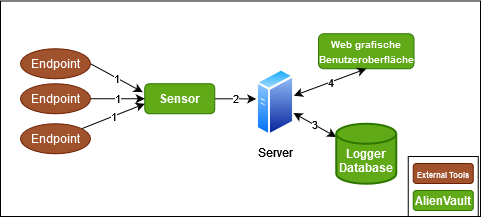

The diagram above was exported from draw.io. Its source (the exported page's mxGraphModel, read from the mxfile embedded in the PNG):
<mxGraphModel dx="1434" dy="782" grid="1" gridSize="10" guides="1" tooltips="1" connect="1" arrows="1" fold="1" page="1" pageScale="1" pageWidth="827" pageHeight="1169" math="0" shadow="0">
  <root>
    <mxCell id="WIyWlLk6GJQsqaUBKTNV-0" />
    <mxCell id="WIyWlLk6GJQsqaUBKTNV-1" parent="WIyWlLk6GJQsqaUBKTNV-0" />
    <mxCell id="CC44FsLXy5XZmS9B4NoA-0" value="" style="rounded=0;whiteSpace=wrap;html=1;" vertex="1" parent="WIyWlLk6GJQsqaUBKTNV-1">
      <mxGeometry x="170" y="74.5" width="480" height="215.5" as="geometry" />
    </mxCell>
    <mxCell id="CC44FsLXy5XZmS9B4NoA-1" value="" style="rounded=0;whiteSpace=wrap;html=1;" vertex="1" parent="WIyWlLk6GJQsqaUBKTNV-1">
      <mxGeometry x="577.75" y="230" width="70" height="60" as="geometry" />
    </mxCell>
    <mxCell id="CC44FsLXy5XZmS9B4NoA-2" value="1" style="rounded=0;orthogonalLoop=1;jettySize=auto;html=1;entryX=-0.029;entryY=0.278;entryDx=0;entryDy=0;entryPerimeter=0;exitX=1;exitY=0.5;exitDx=0;exitDy=0;" edge="1" parent="WIyWlLk6GJQsqaUBKTNV-1" source="CC44FsLXy5XZmS9B4NoA-3" target="CC44FsLXy5XZmS9B4NoA-4">
      <mxGeometry relative="1" as="geometry">
        <mxPoint x="300.99" y="173.25" as="targetPoint" />
      </mxGeometry>
    </mxCell>
    <mxCell id="CC44FsLXy5XZmS9B4NoA-3" value="Endpoint" style="ellipse;whiteSpace=wrap;html=1;fillColor=#a0522d;strokeColor=#6D1F00;fontColor=#ffffff;" vertex="1" parent="WIyWlLk6GJQsqaUBKTNV-1">
      <mxGeometry x="190" y="122.25" width="70" height="30" as="geometry" />
    </mxCell>
    <mxCell id="CC44FsLXy5XZmS9B4NoA-4" value="&lt;b&gt;Sensor&lt;/b&gt;" style="rounded=1;whiteSpace=wrap;html=1;fillColor=#60a917;strokeColor=#2D7600;fontColor=#ffffff;" vertex="1" parent="WIyWlLk6GJQsqaUBKTNV-1">
      <mxGeometry x="314.25" y="157.25" width="70" height="30" as="geometry" />
    </mxCell>
    <mxCell id="CC44FsLXy5XZmS9B4NoA-5" value="&lt;b&gt;&lt;font style=&quot;font-size: 10px;&quot;&gt;Web grafische Benutzeroberfläche&lt;/font&gt;&lt;/b&gt;" style="rounded=1;whiteSpace=wrap;html=1;fillColor=#60a917;strokeColor=#2D7600;fontColor=#ffffff;" vertex="1" parent="WIyWlLk6GJQsqaUBKTNV-1">
      <mxGeometry x="488" y="107.25" width="95.5" height="35" as="geometry" />
    </mxCell>
    <mxCell id="CC44FsLXy5XZmS9B4NoA-6" value="&lt;font style=&quot;font-size: 8px;&quot;&gt;&lt;b&gt;&lt;font style=&quot;font-size: 8px;&quot;&gt;External Tools&lt;br&gt;&lt;/font&gt;&lt;/b&gt;&lt;/font&gt;" style="rounded=1;whiteSpace=wrap;html=1;fillColor=#a0522d;strokeColor=#6D1F00;fontColor=#ffffff;" vertex="1" parent="WIyWlLk6GJQsqaUBKTNV-1">
      <mxGeometry x="582.75" y="237" width="60" height="20" as="geometry" />
    </mxCell>
    <mxCell id="CC44FsLXy5XZmS9B4NoA-7" value="&lt;b&gt;AlienVault&lt;/b&gt;" style="rounded=1;whiteSpace=wrap;html=1;fillColor=#60a917;strokeColor=#2D7600;fontColor=#ffffff;" vertex="1" parent="WIyWlLk6GJQsqaUBKTNV-1">
      <mxGeometry x="582.75" y="264" width="60" height="20" as="geometry" />
    </mxCell>
    <mxCell id="CC44FsLXy5XZmS9B4NoA-8" style="edgeStyle=orthogonalEdgeStyle;rounded=0;orthogonalLoop=1;jettySize=auto;html=1;exitX=0.5;exitY=1;exitDx=0;exitDy=0;entryX=0.5;entryY=1;entryDx=0;entryDy=0;" edge="1" parent="WIyWlLk6GJQsqaUBKTNV-1" source="CC44FsLXy5XZmS9B4NoA-6" target="CC44FsLXy5XZmS9B4NoA-6">
      <mxGeometry relative="1" as="geometry" />
    </mxCell>
    <mxCell id="CC44FsLXy5XZmS9B4NoA-9" value="1" style="edgeStyle=orthogonalEdgeStyle;rounded=0;orthogonalLoop=1;jettySize=auto;html=1;entryX=0;entryY=0.5;entryDx=0;entryDy=0;" edge="1" parent="WIyWlLk6GJQsqaUBKTNV-1" source="CC44FsLXy5XZmS9B4NoA-10" target="CC44FsLXy5XZmS9B4NoA-4">
      <mxGeometry relative="1" as="geometry" />
    </mxCell>
    <mxCell id="CC44FsLXy5XZmS9B4NoA-10" value="Endpoint" style="ellipse;whiteSpace=wrap;html=1;fillColor=#a0522d;strokeColor=#6D1F00;fontColor=#ffffff;" vertex="1" parent="WIyWlLk6GJQsqaUBKTNV-1">
      <mxGeometry x="190" y="157.25" width="70" height="30" as="geometry" />
    </mxCell>
    <mxCell id="CC44FsLXy5XZmS9B4NoA-11" value="1" style="rounded=0;orthogonalLoop=1;jettySize=auto;html=1;entryX=0;entryY=0.667;entryDx=0;entryDy=0;entryPerimeter=0;" edge="1" parent="WIyWlLk6GJQsqaUBKTNV-1" source="CC44FsLXy5XZmS9B4NoA-12" target="CC44FsLXy5XZmS9B4NoA-4">
      <mxGeometry relative="1" as="geometry" />
    </mxCell>
    <mxCell id="CC44FsLXy5XZmS9B4NoA-12" value="Endpoint" style="ellipse;whiteSpace=wrap;html=1;fillColor=#a0522d;strokeColor=#6D1F00;fontColor=#ffffff;" vertex="1" parent="WIyWlLk6GJQsqaUBKTNV-1">
      <mxGeometry x="190" y="197.25" width="70" height="30" as="geometry" />
    </mxCell>
    <mxCell id="CC44FsLXy5XZmS9B4NoA-13" value="4" style="rounded=0;orthogonalLoop=1;jettySize=auto;html=1;entryX=0.5;entryY=1;entryDx=0;entryDy=0;startArrow=classic;startFill=1;" edge="1" parent="WIyWlLk6GJQsqaUBKTNV-1" source="CC44FsLXy5XZmS9B4NoA-14" target="CC44FsLXy5XZmS9B4NoA-5">
      <mxGeometry relative="1" as="geometry" />
    </mxCell>
    <mxCell id="CC44FsLXy5XZmS9B4NoA-14" value="Server" style="image;aspect=fixed;perimeter=ellipsePerimeter;html=1;align=center;shadow=0;dashed=0;spacingTop=3;image=img/lib/active_directory/generic_server.svg;" vertex="1" parent="WIyWlLk6GJQsqaUBKTNV-1">
      <mxGeometry x="425.75" y="142.25" width="38.08" height="68" as="geometry" />
    </mxCell>
    <mxCell id="CC44FsLXy5XZmS9B4NoA-15" value="3" style="rounded=0;orthogonalLoop=1;jettySize=auto;html=1;startArrow=classic;startFill=1;" edge="1" parent="WIyWlLk6GJQsqaUBKTNV-1" source="CC44FsLXy5XZmS9B4NoA-16" target="CC44FsLXy5XZmS9B4NoA-14">
      <mxGeometry relative="1" as="geometry" />
    </mxCell>
    <mxCell id="CC44FsLXy5XZmS9B4NoA-16" value="&lt;div&gt;&lt;b&gt;&lt;br&gt;&lt;/b&gt;&lt;/div&gt;&lt;div&gt;&lt;b&gt;Logger Database&lt;/b&gt;&lt;/div&gt;" style="strokeWidth=2;html=1;shape=mxgraph.flowchart.database;whiteSpace=wrap;fillColor=#60a917;fontColor=#ffffff;strokeColor=#2D7600;" vertex="1" parent="WIyWlLk6GJQsqaUBKTNV-1">
      <mxGeometry x="505.75" y="197.25" width="60" height="60" as="geometry" />
    </mxCell>
    <mxCell id="CC44FsLXy5XZmS9B4NoA-17" value="2" style="edgeStyle=orthogonalEdgeStyle;rounded=0;orthogonalLoop=1;jettySize=auto;html=1;entryX=0;entryY=0.444;entryDx=0;entryDy=0;entryPerimeter=0;startArrow=none;startFill=0;" edge="1" parent="WIyWlLk6GJQsqaUBKTNV-1" source="CC44FsLXy5XZmS9B4NoA-4" target="CC44FsLXy5XZmS9B4NoA-14">
      <mxGeometry relative="1" as="geometry">
        <mxPoint x="384.75" y="172.25" as="sourcePoint" />
        <mxPoint x="454.75" y="172.23000000000002" as="targetPoint" />
      </mxGeometry>
    </mxCell>
  </root>
</mxGraphModel>